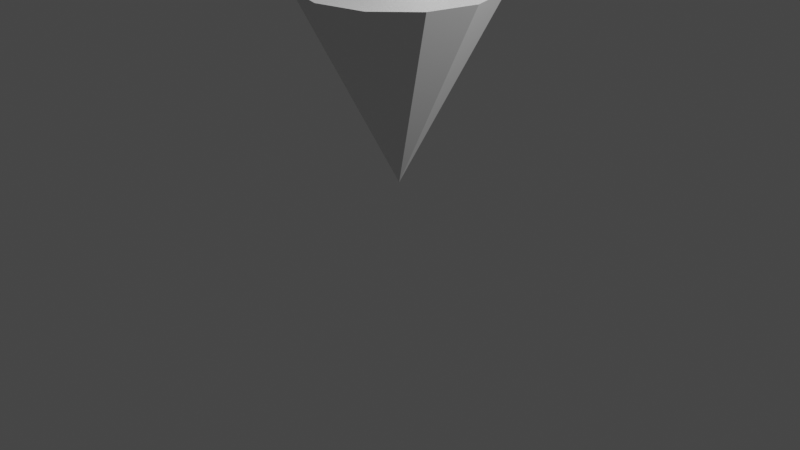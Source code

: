# Source: Arrow.blend  (saved by Blender 2.80.60; exported with 4.5.12 LTS)
import bpy
from mathutils import Matrix  # noqa: F401  (used for matrix-valued properties, if any)

bpy.ops.wm.read_factory_settings(use_empty=True)
scene = bpy.context.scene
scene.name = 'Scene'

# ---- collections
col_collection = bpy.data.collections.new('Collection'); scene.collection.children.link(col_collection)

# ---- materials (node trees are filled in below, after node groups)
mat_material = bpy.data.materials.new('Material')
mat_material.alpha_threshold = 0.0
mat_material.use_transparent_shadow = False
mat_material.roughness = 0.5
mat_material.line_color = (0.0, 0.0, 0.0, 1.0)

# ---- material node trees
mat_material.use_nodes = True; mat_material.node_tree.nodes.clear()
_N = mat_material.node_tree.nodes; _L = mat_material.node_tree.links
n0 = _N.new('ShaderNodeOutputMaterial'); n0.name = 'Material Output'; n0.location = (300, 300)
n1 = _N.new('ShaderNodeBsdfPrincipled'); n1.name = 'Principled BSDF'; n1.location = (10, 300)
n1.distribution = 'GGX'
n1.subsurface_method = 'BURLEY'
n1.inputs[3].default_value = 1.45
_L.new(n1.outputs[0], n0.inputs[0])
n0.is_active_output = True

# ---- world
world_world = bpy.data.worlds.new('World'); scene.world = world_world
world_world.use_nodes = True; world_world.node_tree.nodes.clear()
_N = world_world.node_tree.nodes; _L = world_world.node_tree.links
n0 = _N.new('ShaderNodeOutputWorld'); n0.name = 'World Output'; n0.location = (300, 300)
n1 = _N.new('ShaderNodeBackground'); n1.name = 'Background'; n1.location = (10, 300)
n1.inputs[0].default_value = (0.05088, 0.05088, 0.05088, 1.0)
_L.new(n1.outputs[0], n0.inputs[0])
n0.is_active_output = True
world_world.color = (0.05088, 0.05088, 0.05088)
world_world.use_sun_shadow = False
world_world.sun_shadow_jitter_overblur = 0.0

# ---- cameras
cam_camera = bpy.data.cameras.new('Camera')
cam_camera.clip_end = 100.0
cam_camera.ortho_scale = 7.314
cam_camera.dof.focus_distance = 0.0
cam_camera.dof.aperture_fstop = 128.0

# ---- lights
light_light = bpy.data.lights.new('Light', 'POINT')
light_light.transmission_factor = 0.0
light_light.cutoff_distance = 30.0
light_light.energy = 1000.0
light_light.shadow_buffer_clip_start = 1.001
light_light.shadow_soft_size = 0.1
light_light.shadow_maximum_resolution = 0.006
light_light.use_absolute_resolution = True

# ---- meshes
me_cube = bpy.data.meshes.new('Cube')
me_cube.from_pydata([(0.0, -1.0, 2.406), (0.5, -0.866, 2.406), (0.866, -0.5, 2.406), (1.0, -2.265e-07, 2.406), (0.866, 0.5, 2.406), (0.5, 0.866, 2.406), (0.0, -9.536e-08, 0.4063), (1.51e-07, 1.0, 2.406), (-0.5, 0.866, 2.406), (-0.866, 0.5, 2.406), (-1.0, 1.947e-07, 2.406), (-0.866, -0.5, 2.406), (-0.5, -0.866, 2.406), (-1.539e-08, 0.4837, 2.406), (-1.539e-08, 0.4837, 5.021), (0.2419, 0.4189, 2.406), (0.2419, 0.4189, 5.021), (0.4189, 0.2419, 2.406), (0.4189, 0.2419, 5.021), (0.4837, -9.295e-08, 2.406), (0.4837, -9.295e-08, 5.021), (0.4189, -0.2419, 2.406), (0.4189, -0.2419, 5.021), (0.2419, -0.4189, 2.406), (0.2419, -0.4189, 5.021), (5.765e-08, -0.4837, 2.406), (5.765e-08, -0.4837, 5.021), (-0.2419, -0.4189, 2.406), (-0.2419, -0.4189, 5.021), (-0.4189, -0.2419, 2.406), (-0.4189, -0.2419, 5.021), (-0.4837, -2.967e-07, 2.406), (-0.4837, -2.967e-07, 5.021), (-0.4189, 0.2419, 2.406), (-0.4189, 0.2419, 5.021), (-0.2419, 0.4189, 2.406), (-0.2419, 0.4189, 5.021)], [], [(0, 6, 1), (1, 6, 2), (2, 6, 3), (3, 6, 4), (4, 6, 5), (5, 6, 7), (7, 6, 8), (8, 6, 9), (9, 6, 10), (10, 6, 11), (11, 6, 12), (12, 6, 0), (0, 1, 2, 3, 4, 5, 7, 8, 9, 10, 11, 12), (13, 14, 16, 15), (15, 16, 18, 17), (17, 18, 20, 19), (19, 20, 22, 21), (21, 22, 24, 23), (23, 24, 26, 25), (25, 26, 28, 27), (27, 28, 30, 29), (29, 30, 32, 31), (31, 32, 34, 33), (16, 14, 36, 34, 32, 30, 28, 26, 24, 22, 20, 18), (33, 34, 36, 35), (35, 36, 14, 13)])
_uv = me_cube.uv_layers.new(name='UVMap')
_uv.uv.foreach_set('vector', [0.25, 0.49, 0.25, 0.25, 0.37, 0.4578, 0.37, 0.4578, 0.25, 0.25, 0.4578, 0.37, 0.4578, 0.37, 0.25, 0.25, 0.49, 0.25, 0.49, 0.25, 0.25, 0.25, 0.4578, 0.13, 0.4578, 0.13, 0.25, 0.25, 0.37, 0.04215, 0.37, 0.04215, 0.25, 0.25, 0.25, 0.01, 0.25, 0.01, 0.25, 0.25, 0.13, 0.04215, 0.13, 0.04215, 0.25, 0.25, 0.04215, 0.13, 0.04215, 0.13, 0.25, 0.25, 0.01, 0.25, 0.01, 0.25, 0.25, 0.25, 0.04215, 0.37, 0.04215, 0.37, 0.25, 0.25, 0.13, 0.4578, 0.13, 0.4578, 0.25, 0.25, 0.25, 0.49, 0.75, 0.49, 0.87, 0.4578, 0.9578, 0.37, 0.99, 0.25, 0.9578, 0.13, 0.87, 0.04215, 0.75, 0.01, 0.63, 0.04215, 0.5422, 0.13, 0.51, 0.25, 0.5422, 0.37, 0.63, 0.4578, 1.0, 0.5, 1.0, 1.0, 0.9167, 1.0, 0.9167, 0.5, 0.9167, 0.5, 0.9167, 1.0, 0.8333, 1.0, 0.8333, 0.5, 0.8333, 0.5, 0.8333, 1.0, 0.75, 1.0, 0.75, 0.5, 0.75, 0.5, 0.75, 1.0, 0.6667, 1.0, 0.6667, 0.5, 0.6667, 0.5, 0.6667, 1.0, 0.5833, 1.0, 0.5833, 0.5, 0.5833, 0.5, 0.5833, 1.0, 0.5, 1.0, 0.5, 0.5, 0.5, 0.5, 0.5, 1.0, 0.4167, 1.0, 0.4167, 0.5, 0.4167, 0.5, 0.4167, 1.0, 0.3333, 1.0, 0.3333, 0.5, 0.3333, 0.5, 0.3333, 1.0, 0.25, 1.0, 0.25, 0.5, 0.25, 0.5, 0.25, 1.0, 0.1667, 1.0, 0.1667, 0.5, 0.37, 0.4578, 0.25, 0.49, 0.13, 0.4578, 0.04215, 0.37, 0.01, 0.25, 0.04215, 0.13, 0.13, 0.04215, 0.25, 0.01, 0.37, 0.04215, 0.4578, 0.13, 0.49, 0.25, 0.4578, 0.37, 0.1667, 0.5, 0.1667, 1.0, 0.08333, 1.0, 0.08333, 0.5, 0.08333, 0.5, 0.08333, 1.0, 7.451e-08, 1.0, 7.451e-08, 0.5])
me_cube.materials.append(mat_material)
me_cube.use_remesh_preserve_volume = False
me_cube.use_remesh_preserve_attributes = False
me_cube.use_mirror_vertex_groups = False
me_cube.update()

# ---- objects
ob_cube = bpy.data.objects.new('Cube', me_cube)
ob_light = bpy.data.objects.new('Light', light_light)
ob_camera = bpy.data.objects.new('Camera', cam_camera)

# ---- transforms, parenting, visibility, modifiers, constraints
ob_cube.location = (0.0, 0.0, 0.0)
ob_cube.lock_rotations_4d = False
ob_cube.empty_display_type = 'ARROWS'
ob_cube.lineart.crease_threshold = 0.0
ob_light.location = (4.076, 1.005, 5.904)
ob_light.rotation_euler = (0.6503, 0.05522, 1.866)
ob_light.lock_rotations_4d = False
ob_light.empty_display_type = 'ARROWS'
ob_light.color = (0.0, 0.0, 0.0, 0.0)
ob_light.lineart.crease_threshold = 0.0
ob_camera.location = (7.359, -6.926, 4.958)
ob_camera.rotation_euler = (1.109, 0.0, 0.8149)
ob_camera.lock_rotations_4d = False
ob_camera.empty_display_type = 'ARROWS'
ob_camera.color = (0.0, 0.0, 0.0, 0.0)
ob_camera.display_type = 'WIRE'
ob_camera.lineart.crease_threshold = 0.0

# ---- collection membership
col_collection.objects.link(ob_cube)
col_collection.objects.link(ob_light)
col_collection.objects.link(ob_camera)

# ---- scene / render settings (as saved in the file)
scene.camera = ob_camera
scene.frame_start = 1; scene.frame_end = 250; scene.frame_set(1)
scene.render.engine = 'BLENDER_EEVEE_NEXT'
scene.cycles.use_denoising = False
scene.cycles.samples = 128
scene.cycles.sampling_pattern = 'TABULATED_SOBOL'
scene.cycles.use_adaptive_sampling = False
scene.cycles.use_light_tree = False
scene.view_settings.view_transform = 'Filmic'
bpy.context.view_layer.update()
